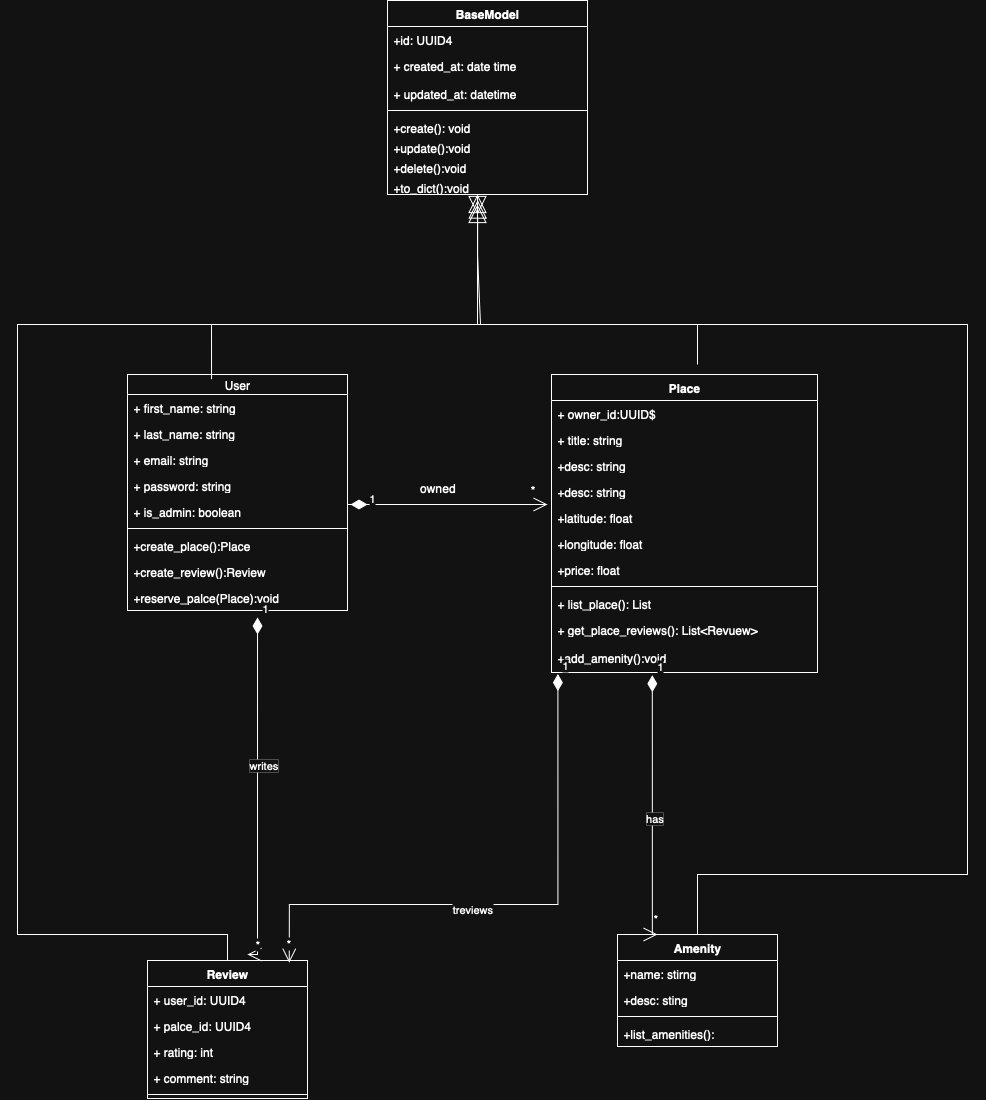

The diagram above was exported from draw.io. Its source (the exported page's mxGraphModel, read from the mxfile embedded in the PNG):
<mxGraphModel dx="2281" dy="2205" grid="1" gridSize="10" guides="1" tooltips="1" connect="1" arrows="1" fold="1" page="1" pageScale="1" pageWidth="827" pageHeight="1169" background="none" math="0" shadow="0">
  <root>
    <mxCell id="0" />
    <mxCell id="1" parent="0" />
    <mxCell id="TjEQI-dKGpfQK0lYJ2_w-10" value="BaseModel" style="swimlane;fontStyle=1;align=center;verticalAlign=top;childLayout=stackLayout;horizontal=1;startSize=26;horizontalStack=0;resizeParent=1;resizeParentMax=0;resizeLast=0;collapsible=1;marginBottom=0;whiteSpace=wrap;html=1;" vertex="1" parent="1">
      <mxGeometry x="250" y="-194" width="200" height="194" as="geometry" />
    </mxCell>
    <mxCell id="TjEQI-dKGpfQK0lYJ2_w-16" value="+id: UUID4&lt;div&gt;&lt;br&gt;&lt;/div&gt;&lt;div&gt;sad&lt;/div&gt;" style="text;strokeColor=none;fillColor=none;align=left;verticalAlign=top;spacingLeft=4;spacingRight=4;overflow=hidden;rotatable=0;points=[[0,0.5],[1,0.5]];portConstraint=eastwest;whiteSpace=wrap;html=1;rounded=0;" vertex="1" parent="TjEQI-dKGpfQK0lYJ2_w-10">
      <mxGeometry y="26" width="200" height="26" as="geometry" />
    </mxCell>
    <mxCell id="TjEQI-dKGpfQK0lYJ2_w-11" value="&lt;div&gt;+ created_at: date time&lt;/div&gt;" style="text;strokeColor=none;fillColor=none;align=left;verticalAlign=top;spacingLeft=4;spacingRight=4;overflow=hidden;rotatable=0;points=[[0,0.5],[1,0.5]];portConstraint=eastwest;whiteSpace=wrap;html=1;rounded=0;" vertex="1" parent="TjEQI-dKGpfQK0lYJ2_w-10">
      <mxGeometry y="52" width="200" height="28" as="geometry" />
    </mxCell>
    <mxCell id="TjEQI-dKGpfQK0lYJ2_w-17" value="&lt;div&gt;+ updated_at: datetime&lt;br&gt;&lt;/div&gt;&lt;div&gt;&lt;br&gt;&lt;/div&gt;&lt;div&gt;sad&lt;/div&gt;" style="text;strokeColor=none;fillColor=none;align=left;verticalAlign=top;spacingLeft=4;spacingRight=4;overflow=hidden;rotatable=0;points=[[0,0.5],[1,0.5]];portConstraint=eastwest;whiteSpace=wrap;html=1;rounded=0;" vertex="1" parent="TjEQI-dKGpfQK0lYJ2_w-10">
      <mxGeometry y="80" width="200" height="26" as="geometry" />
    </mxCell>
    <mxCell id="TjEQI-dKGpfQK0lYJ2_w-12" value="" style="line;strokeWidth=1;fillColor=none;align=left;verticalAlign=middle;spacingTop=-1;spacingLeft=3;spacingRight=3;rotatable=0;labelPosition=right;points=[];portConstraint=eastwest;strokeColor=inherit;" vertex="1" parent="TjEQI-dKGpfQK0lYJ2_w-10">
      <mxGeometry y="106" width="200" height="8" as="geometry" />
    </mxCell>
    <mxCell id="TjEQI-dKGpfQK0lYJ2_w-19" value="&lt;div&gt;+create(): void&lt;/div&gt;" style="text;strokeColor=none;fillColor=none;align=left;verticalAlign=top;spacingLeft=4;spacingRight=4;overflow=hidden;rotatable=0;points=[[0,0.5],[1,0.5]];portConstraint=eastwest;whiteSpace=wrap;html=1;" vertex="1" parent="TjEQI-dKGpfQK0lYJ2_w-10">
      <mxGeometry y="114" width="200" height="20" as="geometry" />
    </mxCell>
    <mxCell id="TjEQI-dKGpfQK0lYJ2_w-20" value="&lt;div&gt;+update():void&lt;/div&gt;" style="text;strokeColor=none;fillColor=none;align=left;verticalAlign=top;spacingLeft=4;spacingRight=4;overflow=hidden;rotatable=0;points=[[0,0.5],[1,0.5]];portConstraint=eastwest;whiteSpace=wrap;html=1;" vertex="1" parent="TjEQI-dKGpfQK0lYJ2_w-10">
      <mxGeometry y="134" width="200" height="20" as="geometry" />
    </mxCell>
    <mxCell id="TjEQI-dKGpfQK0lYJ2_w-13" value="&lt;div&gt;+delete():void&lt;/div&gt;" style="text;strokeColor=none;fillColor=none;align=left;verticalAlign=top;spacingLeft=4;spacingRight=4;overflow=hidden;rotatable=0;points=[[0,0.5],[1,0.5]];portConstraint=eastwest;whiteSpace=wrap;html=1;" vertex="1" parent="TjEQI-dKGpfQK0lYJ2_w-10">
      <mxGeometry y="154" width="200" height="20" as="geometry" />
    </mxCell>
    <mxCell id="TjEQI-dKGpfQK0lYJ2_w-21" value="&lt;div&gt;+to_dict():void&lt;/div&gt;" style="text;strokeColor=none;fillColor=none;align=left;verticalAlign=top;spacingLeft=4;spacingRight=4;overflow=hidden;rotatable=0;points=[[0,0.5],[1,0.5]];portConstraint=eastwest;whiteSpace=wrap;html=1;" vertex="1" parent="TjEQI-dKGpfQK0lYJ2_w-10">
      <mxGeometry y="174" width="200" height="20" as="geometry" />
    </mxCell>
    <mxCell id="TjEQI-dKGpfQK0lYJ2_w-22" value="User" style="swimlane;fontStyle=0;childLayout=stackLayout;horizontal=1;startSize=20;fillColor=none;horizontalStack=0;resizeParent=1;resizeParentMax=0;resizeLast=0;collapsible=1;marginBottom=0;whiteSpace=wrap;html=1;" vertex="1" parent="1">
      <mxGeometry x="-10" y="180" width="220" height="236" as="geometry" />
    </mxCell>
    <mxCell id="TjEQI-dKGpfQK0lYJ2_w-23" value="+ first_name: string" style="text;strokeColor=none;fillColor=none;align=left;verticalAlign=top;spacingLeft=4;spacingRight=4;overflow=hidden;rotatable=0;points=[[0,0.5],[1,0.5]];portConstraint=eastwest;whiteSpace=wrap;html=1;" vertex="1" parent="TjEQI-dKGpfQK0lYJ2_w-22">
      <mxGeometry y="20" width="220" height="26" as="geometry" />
    </mxCell>
    <mxCell id="TjEQI-dKGpfQK0lYJ2_w-24" value="+ last_name: string" style="text;strokeColor=none;fillColor=none;align=left;verticalAlign=top;spacingLeft=4;spacingRight=4;overflow=hidden;rotatable=0;points=[[0,0.5],[1,0.5]];portConstraint=eastwest;whiteSpace=wrap;html=1;" vertex="1" parent="TjEQI-dKGpfQK0lYJ2_w-22">
      <mxGeometry y="46" width="220" height="26" as="geometry" />
    </mxCell>
    <mxCell id="TjEQI-dKGpfQK0lYJ2_w-25" value="+ email: string" style="text;strokeColor=none;fillColor=none;align=left;verticalAlign=top;spacingLeft=4;spacingRight=4;overflow=hidden;rotatable=0;points=[[0,0.5],[1,0.5]];portConstraint=eastwest;whiteSpace=wrap;html=1;" vertex="1" parent="TjEQI-dKGpfQK0lYJ2_w-22">
      <mxGeometry y="72" width="220" height="26" as="geometry" />
    </mxCell>
    <mxCell id="TjEQI-dKGpfQK0lYJ2_w-38" value="+ password: string" style="text;strokeColor=none;fillColor=none;align=left;verticalAlign=top;spacingLeft=4;spacingRight=4;overflow=hidden;rotatable=0;points=[[0,0.5],[1,0.5]];portConstraint=eastwest;whiteSpace=wrap;html=1;" vertex="1" parent="TjEQI-dKGpfQK0lYJ2_w-22">
      <mxGeometry y="98" width="220" height="26" as="geometry" />
    </mxCell>
    <mxCell id="TjEQI-dKGpfQK0lYJ2_w-39" value="+ is_admin: boolean" style="text;strokeColor=none;fillColor=none;align=left;verticalAlign=top;spacingLeft=4;spacingRight=4;overflow=hidden;rotatable=0;points=[[0,0.5],[1,0.5]];portConstraint=eastwest;whiteSpace=wrap;html=1;" vertex="1" parent="TjEQI-dKGpfQK0lYJ2_w-22">
      <mxGeometry y="124" width="220" height="26" as="geometry" />
    </mxCell>
    <mxCell id="TjEQI-dKGpfQK0lYJ2_w-36" value="" style="line;strokeWidth=1;fillColor=none;align=left;verticalAlign=middle;spacingTop=-1;spacingLeft=3;spacingRight=3;rotatable=0;labelPosition=right;points=[];portConstraint=eastwest;strokeColor=inherit;" vertex="1" parent="TjEQI-dKGpfQK0lYJ2_w-22">
      <mxGeometry y="150" width="220" height="8" as="geometry" />
    </mxCell>
    <mxCell id="TjEQI-dKGpfQK0lYJ2_w-37" value="+create_place():Place" style="text;strokeColor=none;fillColor=none;align=left;verticalAlign=top;spacingLeft=4;spacingRight=4;overflow=hidden;rotatable=0;points=[[0,0.5],[1,0.5]];portConstraint=eastwest;whiteSpace=wrap;html=1;" vertex="1" parent="TjEQI-dKGpfQK0lYJ2_w-22">
      <mxGeometry y="158" width="220" height="26" as="geometry" />
    </mxCell>
    <mxCell id="TjEQI-dKGpfQK0lYJ2_w-40" value="+create_review():Review" style="text;strokeColor=none;fillColor=none;align=left;verticalAlign=top;spacingLeft=4;spacingRight=4;overflow=hidden;rotatable=0;points=[[0,0.5],[1,0.5]];portConstraint=eastwest;whiteSpace=wrap;html=1;" vertex="1" parent="TjEQI-dKGpfQK0lYJ2_w-22">
      <mxGeometry y="184" width="220" height="26" as="geometry" />
    </mxCell>
    <mxCell id="TjEQI-dKGpfQK0lYJ2_w-41" value="+reserve_palce(Place):void" style="text;strokeColor=none;fillColor=none;align=left;verticalAlign=top;spacingLeft=4;spacingRight=4;overflow=hidden;rotatable=0;points=[[0,0.5],[1,0.5]];portConstraint=eastwest;whiteSpace=wrap;html=1;" vertex="1" parent="TjEQI-dKGpfQK0lYJ2_w-22">
      <mxGeometry y="210" width="220" height="26" as="geometry" />
    </mxCell>
    <mxCell id="TjEQI-dKGpfQK0lYJ2_w-34" value="" style="endArrow=block;endSize=16;endFill=0;html=1;rounded=0;exitX=0.382;exitY=0.02;exitDx=0;exitDy=0;exitPerimeter=0;" edge="1" parent="1" source="TjEQI-dKGpfQK0lYJ2_w-22">
      <mxGeometry width="160" relative="1" as="geometry">
        <mxPoint x="343" y="130" as="sourcePoint" />
        <mxPoint x="340" as="targetPoint" />
        <Array as="points">
          <mxPoint x="74" y="130" />
          <mxPoint x="343" y="130" />
          <mxPoint x="340" y="60" />
        </Array>
      </mxGeometry>
    </mxCell>
    <mxCell id="TjEQI-dKGpfQK0lYJ2_w-42" value="Place" style="swimlane;fontStyle=1;align=center;verticalAlign=top;childLayout=stackLayout;horizontal=1;startSize=26;horizontalStack=0;resizeParent=1;resizeParentMax=0;resizeLast=0;collapsible=1;marginBottom=0;whiteSpace=wrap;html=1;" vertex="1" parent="1">
      <mxGeometry x="414" y="180" width="266" height="298" as="geometry" />
    </mxCell>
    <mxCell id="TjEQI-dKGpfQK0lYJ2_w-43" value="+ owner_id:UUID$&amp;nbsp;" style="text;strokeColor=none;fillColor=none;align=left;verticalAlign=top;spacingLeft=4;spacingRight=4;overflow=hidden;rotatable=0;points=[[0,0.5],[1,0.5]];portConstraint=eastwest;whiteSpace=wrap;html=1;" vertex="1" parent="TjEQI-dKGpfQK0lYJ2_w-42">
      <mxGeometry y="26" width="266" height="26" as="geometry" />
    </mxCell>
    <mxCell id="TjEQI-dKGpfQK0lYJ2_w-46" value="+ title: string" style="text;strokeColor=none;fillColor=none;align=left;verticalAlign=top;spacingLeft=4;spacingRight=4;overflow=hidden;rotatable=0;points=[[0,0.5],[1,0.5]];portConstraint=eastwest;whiteSpace=wrap;html=1;" vertex="1" parent="TjEQI-dKGpfQK0lYJ2_w-42">
      <mxGeometry y="52" width="266" height="26" as="geometry" />
    </mxCell>
    <mxCell id="TjEQI-dKGpfQK0lYJ2_w-47" value="+desc: string" style="text;strokeColor=none;fillColor=none;align=left;verticalAlign=top;spacingLeft=4;spacingRight=4;overflow=hidden;rotatable=0;points=[[0,0.5],[1,0.5]];portConstraint=eastwest;whiteSpace=wrap;html=1;" vertex="1" parent="TjEQI-dKGpfQK0lYJ2_w-42">
      <mxGeometry y="78" width="266" height="26" as="geometry" />
    </mxCell>
    <mxCell id="TjEQI-dKGpfQK0lYJ2_w-48" value="+desc: string" style="text;strokeColor=none;fillColor=none;align=left;verticalAlign=top;spacingLeft=4;spacingRight=4;overflow=hidden;rotatable=0;points=[[0,0.5],[1,0.5]];portConstraint=eastwest;whiteSpace=wrap;html=1;" vertex="1" parent="TjEQI-dKGpfQK0lYJ2_w-42">
      <mxGeometry y="104" width="266" height="26" as="geometry" />
    </mxCell>
    <mxCell id="TjEQI-dKGpfQK0lYJ2_w-49" value="+latitude: float" style="text;strokeColor=none;fillColor=none;align=left;verticalAlign=top;spacingLeft=4;spacingRight=4;overflow=hidden;rotatable=0;points=[[0,0.5],[1,0.5]];portConstraint=eastwest;whiteSpace=wrap;html=1;" vertex="1" parent="TjEQI-dKGpfQK0lYJ2_w-42">
      <mxGeometry y="130" width="266" height="26" as="geometry" />
    </mxCell>
    <mxCell id="TjEQI-dKGpfQK0lYJ2_w-50" value="+longitude: float" style="text;strokeColor=none;fillColor=none;align=left;verticalAlign=top;spacingLeft=4;spacingRight=4;overflow=hidden;rotatable=0;points=[[0,0.5],[1,0.5]];portConstraint=eastwest;whiteSpace=wrap;html=1;" vertex="1" parent="TjEQI-dKGpfQK0lYJ2_w-42">
      <mxGeometry y="156" width="266" height="26" as="geometry" />
    </mxCell>
    <mxCell id="TjEQI-dKGpfQK0lYJ2_w-51" value="+price: float" style="text;strokeColor=none;fillColor=none;align=left;verticalAlign=top;spacingLeft=4;spacingRight=4;overflow=hidden;rotatable=0;points=[[0,0.5],[1,0.5]];portConstraint=eastwest;whiteSpace=wrap;html=1;" vertex="1" parent="TjEQI-dKGpfQK0lYJ2_w-42">
      <mxGeometry y="182" width="266" height="26" as="geometry" />
    </mxCell>
    <mxCell id="TjEQI-dKGpfQK0lYJ2_w-44" value="" style="line;strokeWidth=1;fillColor=none;align=left;verticalAlign=middle;spacingTop=-1;spacingLeft=3;spacingRight=3;rotatable=0;labelPosition=right;points=[];portConstraint=eastwest;strokeColor=inherit;" vertex="1" parent="TjEQI-dKGpfQK0lYJ2_w-42">
      <mxGeometry y="208" width="266" height="8" as="geometry" />
    </mxCell>
    <mxCell id="TjEQI-dKGpfQK0lYJ2_w-45" value="+ list_place(): List" style="text;strokeColor=none;fillColor=none;align=left;verticalAlign=top;spacingLeft=4;spacingRight=4;overflow=hidden;rotatable=0;points=[[0,0.5],[1,0.5]];portConstraint=eastwest;whiteSpace=wrap;html=1;" vertex="1" parent="TjEQI-dKGpfQK0lYJ2_w-42">
      <mxGeometry y="216" width="266" height="26" as="geometry" />
    </mxCell>
    <mxCell id="TjEQI-dKGpfQK0lYJ2_w-52" value="+ get_place_reviews(): List&amp;lt;Revuew&amp;gt;" style="text;strokeColor=none;fillColor=none;align=left;verticalAlign=top;spacingLeft=4;spacingRight=4;overflow=hidden;rotatable=0;points=[[0,0.5],[1,0.5]];portConstraint=eastwest;whiteSpace=wrap;html=1;" vertex="1" parent="TjEQI-dKGpfQK0lYJ2_w-42">
      <mxGeometry y="242" width="266" height="28" as="geometry" />
    </mxCell>
    <mxCell id="TjEQI-dKGpfQK0lYJ2_w-53" value="+add_amenity():void" style="text;strokeColor=none;fillColor=none;align=left;verticalAlign=top;spacingLeft=4;spacingRight=4;overflow=hidden;rotatable=0;points=[[0,0.5],[1,0.5]];portConstraint=eastwest;whiteSpace=wrap;html=1;" vertex="1" parent="TjEQI-dKGpfQK0lYJ2_w-42">
      <mxGeometry y="270" width="266" height="28" as="geometry" />
    </mxCell>
    <mxCell id="TjEQI-dKGpfQK0lYJ2_w-54" value="" style="endArrow=block;endSize=16;endFill=0;html=1;rounded=0;entryX=0.451;entryY=1.279;entryDx=0;entryDy=0;entryPerimeter=0;" edge="1" parent="1" target="TjEQI-dKGpfQK0lYJ2_w-21">
      <mxGeometry width="160" relative="1" as="geometry">
        <mxPoint x="560" y="170" as="sourcePoint" />
        <mxPoint x="340" y="-10" as="targetPoint" />
        <Array as="points">
          <mxPoint x="560" y="130" />
          <mxPoint x="340" y="130" />
        </Array>
      </mxGeometry>
    </mxCell>
    <mxCell id="TjEQI-dKGpfQK0lYJ2_w-59" value="Amenity" style="swimlane;fontStyle=1;align=center;verticalAlign=top;childLayout=stackLayout;horizontal=1;startSize=26;horizontalStack=0;resizeParent=1;resizeParentMax=0;resizeLast=0;collapsible=1;marginBottom=0;whiteSpace=wrap;html=1;" vertex="1" parent="1">
      <mxGeometry x="480" y="740" width="160" height="112" as="geometry" />
    </mxCell>
    <mxCell id="TjEQI-dKGpfQK0lYJ2_w-60" value="+name: stirng" style="text;strokeColor=none;fillColor=none;align=left;verticalAlign=top;spacingLeft=4;spacingRight=4;overflow=hidden;rotatable=0;points=[[0,0.5],[1,0.5]];portConstraint=eastwest;whiteSpace=wrap;html=1;" vertex="1" parent="TjEQI-dKGpfQK0lYJ2_w-59">
      <mxGeometry y="26" width="160" height="26" as="geometry" />
    </mxCell>
    <mxCell id="TjEQI-dKGpfQK0lYJ2_w-67" value="+desc: sting" style="text;strokeColor=none;fillColor=none;align=left;verticalAlign=top;spacingLeft=4;spacingRight=4;overflow=hidden;rotatable=0;points=[[0,0.5],[1,0.5]];portConstraint=eastwest;whiteSpace=wrap;html=1;" vertex="1" parent="TjEQI-dKGpfQK0lYJ2_w-59">
      <mxGeometry y="52" width="160" height="26" as="geometry" />
    </mxCell>
    <mxCell id="TjEQI-dKGpfQK0lYJ2_w-61" value="" style="line;strokeWidth=1;fillColor=none;align=left;verticalAlign=middle;spacingTop=-1;spacingLeft=3;spacingRight=3;rotatable=0;labelPosition=right;points=[];portConstraint=eastwest;strokeColor=inherit;" vertex="1" parent="TjEQI-dKGpfQK0lYJ2_w-59">
      <mxGeometry y="78" width="160" height="8" as="geometry" />
    </mxCell>
    <mxCell id="TjEQI-dKGpfQK0lYJ2_w-62" value="+list_amenities():" style="text;strokeColor=none;fillColor=none;align=left;verticalAlign=top;spacingLeft=4;spacingRight=4;overflow=hidden;rotatable=0;points=[[0,0.5],[1,0.5]];portConstraint=eastwest;whiteSpace=wrap;html=1;" vertex="1" parent="TjEQI-dKGpfQK0lYJ2_w-59">
      <mxGeometry y="86" width="160" height="26" as="geometry" />
    </mxCell>
    <mxCell id="TjEQI-dKGpfQK0lYJ2_w-63" value="Review" style="swimlane;fontStyle=1;align=center;verticalAlign=top;childLayout=stackLayout;horizontal=1;startSize=26;horizontalStack=0;resizeParent=1;resizeParentMax=0;resizeLast=0;collapsible=1;marginBottom=0;whiteSpace=wrap;html=1;" vertex="1" parent="1">
      <mxGeometry x="10" y="766" width="160" height="138" as="geometry" />
    </mxCell>
    <mxCell id="TjEQI-dKGpfQK0lYJ2_w-64" value="+ user_id: UUID4" style="text;strokeColor=none;fillColor=none;align=left;verticalAlign=top;spacingLeft=4;spacingRight=4;overflow=hidden;rotatable=0;points=[[0,0.5],[1,0.5]];portConstraint=eastwest;whiteSpace=wrap;html=1;" vertex="1" parent="TjEQI-dKGpfQK0lYJ2_w-63">
      <mxGeometry y="26" width="160" height="26" as="geometry" />
    </mxCell>
    <mxCell id="TjEQI-dKGpfQK0lYJ2_w-68" value="+ palce_id: UUID4" style="text;strokeColor=none;fillColor=none;align=left;verticalAlign=top;spacingLeft=4;spacingRight=4;overflow=hidden;rotatable=0;points=[[0,0.5],[1,0.5]];portConstraint=eastwest;whiteSpace=wrap;html=1;" vertex="1" parent="TjEQI-dKGpfQK0lYJ2_w-63">
      <mxGeometry y="52" width="160" height="26" as="geometry" />
    </mxCell>
    <mxCell id="TjEQI-dKGpfQK0lYJ2_w-69" value="+ rating: int" style="text;strokeColor=none;fillColor=none;align=left;verticalAlign=top;spacingLeft=4;spacingRight=4;overflow=hidden;rotatable=0;points=[[0,0.5],[1,0.5]];portConstraint=eastwest;whiteSpace=wrap;html=1;" vertex="1" parent="TjEQI-dKGpfQK0lYJ2_w-63">
      <mxGeometry y="78" width="160" height="26" as="geometry" />
    </mxCell>
    <mxCell id="TjEQI-dKGpfQK0lYJ2_w-70" value="+ comment: string" style="text;strokeColor=none;fillColor=none;align=left;verticalAlign=top;spacingLeft=4;spacingRight=4;overflow=hidden;rotatable=0;points=[[0,0.5],[1,0.5]];portConstraint=eastwest;whiteSpace=wrap;html=1;" vertex="1" parent="TjEQI-dKGpfQK0lYJ2_w-63">
      <mxGeometry y="104" width="160" height="26" as="geometry" />
    </mxCell>
    <mxCell id="TjEQI-dKGpfQK0lYJ2_w-65" value="" style="line;strokeWidth=1;fillColor=none;align=left;verticalAlign=middle;spacingTop=-1;spacingLeft=3;spacingRight=3;rotatable=0;labelPosition=right;points=[];portConstraint=eastwest;strokeColor=inherit;" vertex="1" parent="TjEQI-dKGpfQK0lYJ2_w-63">
      <mxGeometry y="130" width="160" height="8" as="geometry" />
    </mxCell>
    <mxCell id="TjEQI-dKGpfQK0lYJ2_w-71" value="" style="endArrow=block;endSize=16;endFill=0;html=1;rounded=0;exitX=0.5;exitY=0;exitDx=0;exitDy=0;" edge="1" parent="1" source="TjEQI-dKGpfQK0lYJ2_w-63">
      <mxGeometry width="160" relative="1" as="geometry">
        <mxPoint x="80" y="710" as="sourcePoint" />
        <mxPoint x="340" y="20" as="targetPoint" />
        <Array as="points">
          <mxPoint x="90" y="740" />
          <mxPoint x="-120" y="740" />
          <mxPoint x="-120" y="320" />
          <mxPoint x="-120" y="130" />
          <mxPoint x="120" y="130" />
          <mxPoint x="340" y="130" />
          <mxPoint x="340" y="10" />
        </Array>
      </mxGeometry>
    </mxCell>
    <mxCell id="TjEQI-dKGpfQK0lYJ2_w-72" value="" style="endArrow=block;endSize=16;endFill=0;html=1;rounded=0;exitX=0.5;exitY=0;exitDx=0;exitDy=0;" edge="1" parent="1" source="TjEQI-dKGpfQK0lYJ2_w-59">
      <mxGeometry width="160" relative="1" as="geometry">
        <mxPoint x="850" y="505" as="sourcePoint" />
        <mxPoint x="340" y="10" as="targetPoint" />
        <Array as="points">
          <mxPoint x="560" y="680" />
          <mxPoint x="830" y="680" />
          <mxPoint x="830" y="130" />
          <mxPoint x="340" y="130" />
        </Array>
      </mxGeometry>
    </mxCell>
    <mxCell id="TjEQI-dKGpfQK0lYJ2_w-74" value="1" style="endArrow=open;html=1;endSize=12;startArrow=diamondThin;startSize=14;startFill=1;edgeStyle=orthogonalEdgeStyle;align=left;verticalAlign=bottom;rounded=0;" edge="1" parent="1">
      <mxGeometry x="-1" y="3" relative="1" as="geometry">
        <mxPoint x="230" y="310" as="sourcePoint" />
        <mxPoint x="410" y="310" as="targetPoint" />
        <Array as="points">
          <mxPoint x="210" y="310" />
          <mxPoint x="210" y="310" />
        </Array>
      </mxGeometry>
    </mxCell>
    <mxCell id="TjEQI-dKGpfQK0lYJ2_w-75" value="*" style="text;html=1;align=center;verticalAlign=middle;resizable=0;points=[];autosize=1;strokeColor=none;fillColor=none;" vertex="1" parent="1">
      <mxGeometry x="380" y="280" width="30" height="30" as="geometry" />
    </mxCell>
    <mxCell id="TjEQI-dKGpfQK0lYJ2_w-76" value="owned" style="text;html=1;align=center;verticalAlign=middle;resizable=0;points=[];autosize=1;strokeColor=none;fillColor=none;" vertex="1" parent="1">
      <mxGeometry x="270" y="278" width="60" height="30" as="geometry" />
    </mxCell>
    <mxCell id="TjEQI-dKGpfQK0lYJ2_w-77" value="1" style="endArrow=open;html=1;endSize=12;startArrow=diamondThin;startSize=14;startFill=1;edgeStyle=orthogonalEdgeStyle;align=left;verticalAlign=bottom;rounded=0;exitX=0.379;exitY=1.097;exitDx=0;exitDy=0;exitPerimeter=0;entryX=0.25;entryY=0;entryDx=0;entryDy=0;" edge="1" parent="1" source="TjEQI-dKGpfQK0lYJ2_w-53" target="TjEQI-dKGpfQK0lYJ2_w-59">
      <mxGeometry x="-1" y="3" relative="1" as="geometry">
        <mxPoint x="290" y="600" as="sourcePoint" />
        <mxPoint x="470" y="600" as="targetPoint" />
        <Array as="points">
          <mxPoint x="515" y="740" />
        </Array>
      </mxGeometry>
    </mxCell>
    <mxCell id="TjEQI-dKGpfQK0lYJ2_w-78" value="has" style="edgeLabel;html=1;align=center;verticalAlign=middle;resizable=0;points=[];" vertex="1" connectable="0" parent="TjEQI-dKGpfQK0lYJ2_w-77">
      <mxGeometry x="0.0827" y="1" relative="1" as="geometry">
        <mxPoint as="offset" />
      </mxGeometry>
    </mxCell>
    <mxCell id="TjEQI-dKGpfQK0lYJ2_w-79" value="*" style="edgeLabel;html=1;align=center;verticalAlign=middle;resizable=0;points=[];" vertex="1" connectable="0" parent="TjEQI-dKGpfQK0lYJ2_w-77">
      <mxGeometry x="0.8386" y="2" relative="1" as="geometry">
        <mxPoint as="offset" />
      </mxGeometry>
    </mxCell>
    <mxCell id="TjEQI-dKGpfQK0lYJ2_w-81" value="1" style="endArrow=open;html=1;endSize=12;startArrow=diamondThin;startSize=14;startFill=1;edgeStyle=orthogonalEdgeStyle;align=left;verticalAlign=bottom;rounded=0;exitX=0.591;exitY=1.269;exitDx=0;exitDy=0;exitPerimeter=0;" edge="1" parent="1" source="TjEQI-dKGpfQK0lYJ2_w-41">
      <mxGeometry x="-1" y="3" relative="1" as="geometry">
        <mxPoint x="100" y="540" as="sourcePoint" />
        <mxPoint x="110" y="760" as="targetPoint" />
        <Array as="points">
          <mxPoint x="120" y="760" />
        </Array>
      </mxGeometry>
    </mxCell>
    <mxCell id="TjEQI-dKGpfQK0lYJ2_w-82" value="writes" style="edgeLabel;html=1;align=center;verticalAlign=middle;resizable=0;points=[];" vertex="1" connectable="0" parent="TjEQI-dKGpfQK0lYJ2_w-81">
      <mxGeometry x="-0.1498" y="5" relative="1" as="geometry">
        <mxPoint as="offset" />
      </mxGeometry>
    </mxCell>
    <mxCell id="TjEQI-dKGpfQK0lYJ2_w-83" value="*" style="edgeLabel;html=1;align=center;verticalAlign=middle;resizable=0;points=[];" vertex="1" connectable="0" parent="TjEQI-dKGpfQK0lYJ2_w-81">
      <mxGeometry x="0.8823" y="-1" relative="1" as="geometry">
        <mxPoint y="-1" as="offset" />
      </mxGeometry>
    </mxCell>
    <mxCell id="TjEQI-dKGpfQK0lYJ2_w-84" value="1" style="endArrow=open;html=1;endSize=12;startArrow=diamondThin;startSize=14;startFill=1;edgeStyle=orthogonalEdgeStyle;align=left;verticalAlign=bottom;rounded=0;exitX=0.024;exitY=1.056;exitDx=0;exitDy=0;exitPerimeter=0;entryX=0.886;entryY=0.016;entryDx=0;entryDy=0;entryPerimeter=0;" edge="1" parent="1" source="TjEQI-dKGpfQK0lYJ2_w-53" target="TjEQI-dKGpfQK0lYJ2_w-63">
      <mxGeometry x="-1" y="3" relative="1" as="geometry">
        <mxPoint x="260" y="710" as="sourcePoint" />
        <mxPoint x="440" y="710" as="targetPoint" />
        <Array as="points">
          <mxPoint x="420" y="710" />
          <mxPoint x="152" y="710" />
        </Array>
      </mxGeometry>
    </mxCell>
    <mxCell id="TjEQI-dKGpfQK0lYJ2_w-85" value="treviews" style="edgeLabel;html=1;align=center;verticalAlign=middle;resizable=0;points=[];" vertex="1" connectable="0" parent="TjEQI-dKGpfQK0lYJ2_w-84">
      <mxGeometry x="0.1353" y="4" relative="1" as="geometry">
        <mxPoint x="-1" as="offset" />
      </mxGeometry>
    </mxCell>
    <mxCell id="TjEQI-dKGpfQK0lYJ2_w-86" value="*" style="edgeLabel;html=1;align=center;verticalAlign=middle;resizable=0;points=[];" vertex="1" connectable="0" parent="TjEQI-dKGpfQK0lYJ2_w-84">
      <mxGeometry x="0.928" y="-2" relative="1" as="geometry">
        <mxPoint as="offset" />
      </mxGeometry>
    </mxCell>
  </root>
</mxGraphModel>